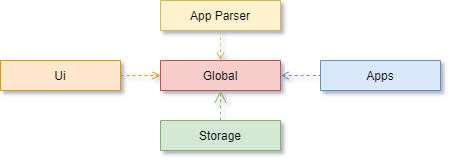

The diagram above was exported from draw.io. Its source (the exported page's mxGraphModel, read from the mxfile embedded in the PNG):
<mxGraphModel dx="474" dy="235" grid="1" gridSize="10" guides="1" tooltips="1" connect="1" arrows="1" fold="1" page="1" pageScale="1" pageWidth="827" pageHeight="1169" math="0" shadow="0">
  <root>
    <mxCell id="0" />
    <mxCell id="1" parent="0" />
    <mxCell id="2" value="Global" style="swimlane;fontStyle=0;align=center;verticalAlign=middle;childLayout=stackLayout;horizontal=1;startSize=30;horizontalStack=0;resizeParent=1;resizeLast=0;collapsible=1;marginBottom=0;rounded=0;shadow=0;strokeWidth=1;fillColor=#f8cecc;strokeColor=#b85450;swimlaneFillColor=none;" vertex="1" collapsed="1" parent="1">
      <mxGeometry x="360" y="240" width="120" height="30" as="geometry">
        <mxRectangle x="120" y="360" width="160" height="138" as="alternateBounds" />
      </mxGeometry>
    </mxCell>
    <mxCell id="3" value="" style="endArrow=open;endSize=10;endFill=0;shadow=0;strokeWidth=1;rounded=0;edgeStyle=elbowEdgeStyle;elbow=vertical;startArrow=none;startFill=0;dashed=1;entryX=0.5;entryY=1;entryDx=0;entryDy=0;fillColor=#d5e8d4;strokeColor=#82b366;" edge="1" source="5" target="2" parent="1">
      <mxGeometry width="160" relative="1" as="geometry">
        <mxPoint x="380" y="370.0000000000001" as="sourcePoint" />
        <mxPoint x="380" y="266" as="targetPoint" />
      </mxGeometry>
    </mxCell>
    <mxCell id="4" value="Ui" style="swimlane;fontStyle=0;align=center;verticalAlign=middle;childLayout=stackLayout;horizontal=1;startSize=30;horizontalStack=0;resizeParent=1;resizeLast=0;collapsible=1;marginBottom=0;rounded=0;shadow=0;strokeWidth=1;fillColor=#ffe6cc;strokeColor=#d79b00;" vertex="1" collapsed="1" parent="1">
      <mxGeometry x="200" y="240" width="120" height="30" as="geometry">
        <mxRectangle x="120" y="360" width="160" height="138" as="alternateBounds" />
      </mxGeometry>
    </mxCell>
    <mxCell id="5" value="Storage" style="swimlane;fontStyle=0;align=center;verticalAlign=middle;childLayout=stackLayout;horizontal=1;startSize=30;horizontalStack=0;resizeParent=1;resizeLast=0;collapsible=1;marginBottom=0;rounded=0;shadow=0;strokeWidth=1;fillColor=#d5e8d4;strokeColor=#82b366;" vertex="1" collapsed="1" parent="1">
      <mxGeometry x="360" y="300" width="120" height="30" as="geometry">
        <mxRectangle x="120" y="360" width="160" height="138" as="alternateBounds" />
      </mxGeometry>
    </mxCell>
    <mxCell id="6" value="Apps" style="swimlane;fontStyle=0;align=center;verticalAlign=middle;childLayout=stackLayout;horizontal=1;startSize=30;horizontalStack=0;resizeParent=1;resizeLast=0;collapsible=1;marginBottom=0;rounded=0;shadow=0;strokeWidth=1;fillColor=#dae8fc;strokeColor=#6c8ebf;" vertex="1" collapsed="1" parent="1">
      <mxGeometry x="520" y="240" width="120" height="30" as="geometry">
        <mxRectangle x="120" y="360" width="160" height="138" as="alternateBounds" />
      </mxGeometry>
    </mxCell>
    <mxCell id="7" value="App Parser" style="swimlane;fontStyle=0;align=center;verticalAlign=middle;childLayout=stackLayout;horizontal=1;startSize=30;horizontalStack=0;resizeParent=1;resizeLast=0;collapsible=1;marginBottom=0;rounded=0;shadow=0;strokeWidth=1;fillColor=#fff2cc;strokeColor=#d6b656;" vertex="1" collapsed="1" parent="1">
      <mxGeometry x="360" y="180" width="120" height="30" as="geometry">
        <mxRectangle x="120" y="360" width="160" height="138" as="alternateBounds" />
      </mxGeometry>
    </mxCell>
    <mxCell id="8" value="" style="endArrow=none;endSize=10;endFill=0;shadow=0;strokeWidth=1;rounded=0;edgeStyle=elbowEdgeStyle;elbow=vertical;startArrow=open;startFill=0;dashed=1;fillColor=#fff2cc;strokeColor=#d6b656;entryX=0.5;entryY=1;entryDx=0;entryDy=0;exitX=0.5;exitY=0;exitDx=0;exitDy=0;" edge="1" source="2" target="7" parent="1">
      <mxGeometry width="160" relative="1" as="geometry">
        <mxPoint x="420" y="220" as="sourcePoint" />
        <mxPoint x="419.71" y="146" as="targetPoint" />
      </mxGeometry>
    </mxCell>
    <mxCell id="9" value="" style="endArrow=open;dashed=1;html=1;entryX=0;entryY=0.5;entryDx=0;entryDy=0;exitX=1;exitY=0.5;exitDx=0;exitDy=0;fillColor=#ffe6cc;strokeColor=#d79b00;endFill=0;" edge="1" source="4" target="2" parent="1">
      <mxGeometry width="50" height="50" relative="1" as="geometry">
        <mxPoint x="320" y="280" as="sourcePoint" />
        <mxPoint x="360" y="240" as="targetPoint" />
      </mxGeometry>
    </mxCell>
    <mxCell id="10" value="" style="endArrow=none;dashed=1;html=1;entryX=0;entryY=0.5;entryDx=0;entryDy=0;exitX=1;exitY=0.5;exitDx=0;exitDy=0;fillColor=#dae8fc;strokeColor=#6c8ebf;startArrow=open;startFill=0;" edge="1" source="2" target="6" parent="1">
      <mxGeometry width="50" height="50" relative="1" as="geometry">
        <mxPoint x="440" y="280" as="sourcePoint" />
        <mxPoint x="470" y="220" as="targetPoint" />
      </mxGeometry>
    </mxCell>
  </root>
</mxGraphModel>